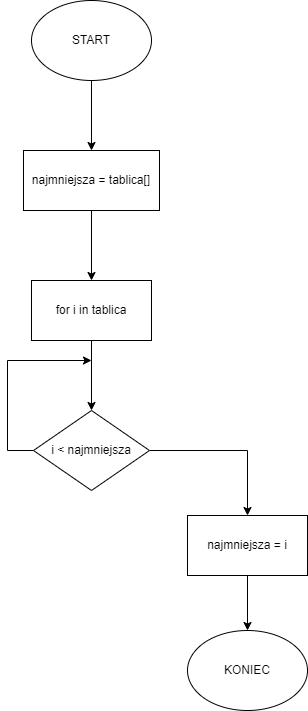

The diagram above was exported from draw.io. Its source (the exported page's mxGraphModel, read from the mxfile embedded in the PNG):
<mxGraphModel dx="1393" dy="766" grid="1" gridSize="10" guides="1" tooltips="1" connect="1" arrows="1" fold="1" page="1" pageScale="1" pageWidth="827" pageHeight="1169" math="0" shadow="0">
  <root>
    <mxCell id="0" />
    <mxCell id="1" parent="0" />
    <mxCell id="R9QhurRXbEFkT3LMhL3D-3" style="edgeStyle=orthogonalEdgeStyle;rounded=0;orthogonalLoop=1;jettySize=auto;html=1;entryX=0.5;entryY=0;entryDx=0;entryDy=0;" edge="1" parent="1" source="R9QhurRXbEFkT3LMhL3D-1" target="R9QhurRXbEFkT3LMhL3D-2">
      <mxGeometry relative="1" as="geometry" />
    </mxCell>
    <mxCell id="R9QhurRXbEFkT3LMhL3D-1" value="START" style="ellipse;whiteSpace=wrap;html=1;" vertex="1" parent="1">
      <mxGeometry x="354" y="40" width="120" height="80" as="geometry" />
    </mxCell>
    <mxCell id="R9QhurRXbEFkT3LMhL3D-5" style="edgeStyle=orthogonalEdgeStyle;rounded=0;orthogonalLoop=1;jettySize=auto;html=1;entryX=0.5;entryY=0;entryDx=0;entryDy=0;" edge="1" parent="1" source="R9QhurRXbEFkT3LMhL3D-2" target="R9QhurRXbEFkT3LMhL3D-4">
      <mxGeometry relative="1" as="geometry" />
    </mxCell>
    <mxCell id="R9QhurRXbEFkT3LMhL3D-2" value="najmniejsza = tablica[]" style="rounded=0;whiteSpace=wrap;html=1;" vertex="1" parent="1">
      <mxGeometry x="346" y="190" width="136" height="60" as="geometry" />
    </mxCell>
    <mxCell id="R9QhurRXbEFkT3LMhL3D-7" style="edgeStyle=orthogonalEdgeStyle;rounded=0;orthogonalLoop=1;jettySize=auto;html=1;entryX=0.5;entryY=0;entryDx=0;entryDy=0;" edge="1" parent="1" source="R9QhurRXbEFkT3LMhL3D-4" target="R9QhurRXbEFkT3LMhL3D-6">
      <mxGeometry relative="1" as="geometry" />
    </mxCell>
    <mxCell id="R9QhurRXbEFkT3LMhL3D-4" value="for i in tablica" style="rounded=0;whiteSpace=wrap;html=1;" vertex="1" parent="1">
      <mxGeometry x="354" y="320" width="120" height="60" as="geometry" />
    </mxCell>
    <mxCell id="R9QhurRXbEFkT3LMhL3D-9" style="edgeStyle=orthogonalEdgeStyle;rounded=0;orthogonalLoop=1;jettySize=auto;html=1;entryX=0.5;entryY=0;entryDx=0;entryDy=0;" edge="1" parent="1" source="R9QhurRXbEFkT3LMhL3D-6" target="R9QhurRXbEFkT3LMhL3D-8">
      <mxGeometry relative="1" as="geometry" />
    </mxCell>
    <mxCell id="R9QhurRXbEFkT3LMhL3D-10" style="edgeStyle=orthogonalEdgeStyle;rounded=0;orthogonalLoop=1;jettySize=auto;html=1;" edge="1" parent="1" source="R9QhurRXbEFkT3LMhL3D-6">
      <mxGeometry relative="1" as="geometry">
        <mxPoint x="414" y="400" as="targetPoint" />
        <Array as="points">
          <mxPoint x="330" y="490" />
          <mxPoint x="330" y="400" />
        </Array>
      </mxGeometry>
    </mxCell>
    <mxCell id="R9QhurRXbEFkT3LMhL3D-6" value="i &amp;lt; najmniejsza" style="rhombus;whiteSpace=wrap;html=1;" vertex="1" parent="1">
      <mxGeometry x="356" y="450" width="116" height="80" as="geometry" />
    </mxCell>
    <mxCell id="R9QhurRXbEFkT3LMhL3D-12" style="edgeStyle=orthogonalEdgeStyle;rounded=0;orthogonalLoop=1;jettySize=auto;html=1;" edge="1" parent="1" source="R9QhurRXbEFkT3LMhL3D-8" target="R9QhurRXbEFkT3LMhL3D-11">
      <mxGeometry relative="1" as="geometry" />
    </mxCell>
    <mxCell id="R9QhurRXbEFkT3LMhL3D-8" value="najmniejsza = i" style="rounded=0;whiteSpace=wrap;html=1;" vertex="1" parent="1">
      <mxGeometry x="510" y="555" width="120" height="60" as="geometry" />
    </mxCell>
    <mxCell id="R9QhurRXbEFkT3LMhL3D-11" value="KONIEC" style="ellipse;whiteSpace=wrap;html=1;" vertex="1" parent="1">
      <mxGeometry x="510" y="670" width="120" height="80" as="geometry" />
    </mxCell>
  </root>
</mxGraphModel>